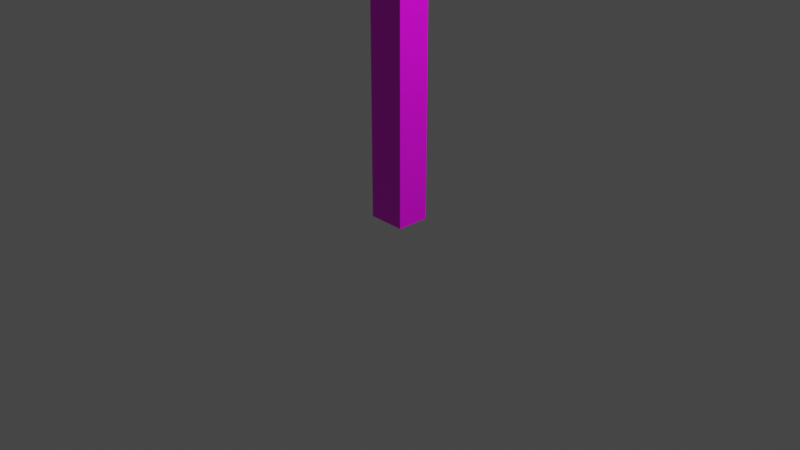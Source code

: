 # Source: Bannister.blend  (saved by Blender 2.80.75; exported with 4.5.12 LTS)
import bpy
from mathutils import Matrix  # noqa: F401  (used for matrix-valued properties, if any)

bpy.ops.wm.read_factory_settings(use_empty=True)
scene = bpy.context.scene
scene.name = 'Scene'

# ---- collections
col_collection = bpy.data.collections.new('Collection'); scene.collection.children.link(col_collection)

# ---- images (referenced by path relative to the original .blend; pixels are not part of the script)
import os
ASSET_DIR = os.environ.get("B2B_ASSET_DIR", "")  # directory of the original .blend (textures are referenced by path, not embedded)
HERE = os.path.dirname(os.path.abspath(__file__))  # packed textures are extracted next to this script under _unpacked/

def load_image(name, relpath, width, height, colorspace="sRGB"):
    """Load a texture the original file referenced (path relative to the .blend, or extracted next to this script)."""
    p = next((c for c in (os.path.join(HERE, relpath), os.path.join(ASSET_DIR, relpath)) if relpath and os.path.exists(c)), "")
    if p:
        img = bpy.data.images.load(p, check_existing=True)
        img.name = name
    else:  # same state as the original file: an image datablock whose file is absent (Cycles renders it pink)
        img = bpy.data.images.new(name, width, height)
        img.source = "FILE"
        img.filepath = "//" + (relpath or name)
    img.colorspace_settings.name = colorspace
    return img
img_106_wood_stained_black_texture_seamless_jpg = load_image('106-wood-stained-black-texture-seamless.jpg', 'Materials/106-wood-stained-black-texture-seamless.jpg', 1024, 1024, 'sRGB')

# ---- materials (node trees are filled in below, after node groups)
mat_material = bpy.data.materials.new('Material')
mat_material.alpha_threshold = 0.0
mat_material.use_transparent_shadow = False
mat_material.line_color = (0.0, 0.0, 0.0, 1.0)

# ---- material node trees
mat_material.use_nodes = True; mat_material.node_tree.nodes.clear()
_N = mat_material.node_tree.nodes; _L = mat_material.node_tree.links
n0 = _N.new('ShaderNodeOutputMaterial'); n0.name = 'Material Output'; n0.location = (300, 300)
n1 = _N.new('ShaderNodeBsdfPrincipled'); n1.name = 'Principled BSDF'; n1.location = (10, 300)
n1.distribution = 'GGX'
n1.subsurface_method = 'BURLEY'
n1.inputs[2].default_value = 0.4
n1.inputs[3].default_value = 1.45
n1.inputs[27].default_value = (0.0, 0.0, 0.0, 1.0)
n1.inputs[28].default_value = 1.0
n2 = _N.new('ShaderNodeTexImage'); n2.name = 'Image Texture'; n2.location = (-280, 280)
n2.image = img_106_wood_stained_black_texture_seamless_jpg
_L.new(n1.outputs[0], n0.inputs[0])
_L.new(n2.outputs[0], n1.inputs[0])
n0.is_active_output = True

# ---- world
world_world = bpy.data.worlds.new('World'); scene.world = world_world
world_world.use_nodes = True; world_world.node_tree.nodes.clear()
_N = world_world.node_tree.nodes; _L = world_world.node_tree.links
n0 = _N.new('ShaderNodeOutputWorld'); n0.name = 'World Output'; n0.location = (300, 300)
n1 = _N.new('ShaderNodeBackground'); n1.name = 'Background'; n1.location = (10, 300)
n1.inputs[0].default_value = (0.05088, 0.05088, 0.05088, 1.0)
_L.new(n1.outputs[0], n0.inputs[0])
n0.is_active_output = True
world_world.color = (0.05088, 0.05088, 0.05088)
world_world.use_sun_shadow = False
world_world.sun_shadow_jitter_overblur = 0.0

# ---- cameras
cam_camera = bpy.data.cameras.new('Camera')
cam_camera.clip_end = 100.0
cam_camera.ortho_scale = 7.314

# ---- lights
light_light = bpy.data.lights.new('Light', 'POINT')
light_light.transmission_factor = 0.0
light_light.energy = 1000.0
light_light.shadow_soft_size = 0.1
light_light.shadow_maximum_resolution = 0.006
light_light.use_absolute_resolution = True

# ---- meshes
me_cube = bpy.data.meshes.new('Cube')
me_cube.from_pydata([(1.0, 1.0, 1.0), (1.0, 1.0, -1.0), (1.0, -1.0, 1.0), (1.0, -1.0, -1.0), (-1.0, 1.0, 1.0), (-1.0, 1.0, -1.0), (-1.0, -1.0, 1.0), (-1.0, -1.0, -1.0)], [], [(0, 4, 6, 2), (3, 2, 6, 7), (7, 6, 4, 5), (5, 1, 3, 7), (1, 0, 2, 3), (5, 4, 0, 1)])
_uv = me_cube.uv_layers.new(name='UVMap')
_uv.uv.foreach_set('vector', [0.375, 0.0, 0.625, 0.0, 0.625, 0.25, 0.375, 0.25, 0.375, 0.25, 0.625, 0.25, 0.625, 0.5, 0.375, 0.5, 0.375, 0.5, 0.625, 0.5, 0.625, 0.75, 0.375, 0.75, 0.375, 0.75, 0.625, 0.75, 0.625, 1.0, 0.375, 1.0, 0.125, 0.5, 0.375, 0.5, 0.375, 0.75, 0.125, 0.75, 0.625, 0.5, 0.875, 0.5, 0.875, 0.75, 0.625, 0.75])
me_cube.materials.append(mat_material)
me_cube.use_remesh_preserve_volume = False
me_cube.use_remesh_preserve_attributes = False
me_cube.use_mirror_vertex_groups = False
me_cube.update()

# ---- objects
ob_cube = bpy.data.objects.new('Cube', me_cube)
ob_light = bpy.data.objects.new('Light', light_light)
ob_camera = bpy.data.objects.new('Camera', cam_camera)

# ---- transforms, parenting, visibility, modifiers, constraints
ob_cube.location = (0.0, 0.0, 3.003)
ob_cube.scale = (0.2013, 0.1774, 2.985)
ob_cube.lock_rotations_4d = False
ob_cube.empty_display_type = 'ARROWS'
ob_cube.lineart.crease_threshold = 0.0
ob_light.location = (4.076, 1.005, 5.904)
ob_light.rotation_euler = (0.6503, 0.05522, 1.866)
ob_light.lock_rotations_4d = False
ob_light.empty_display_type = 'ARROWS'
ob_light.color = (0.0, 0.0, 0.0, 0.0)
ob_light.lineart.crease_threshold = 0.0
ob_camera.location = (7.359, -6.926, 4.958)
ob_camera.rotation_euler = (1.109, 0.0, 0.8149)
ob_camera.lock_rotations_4d = False
ob_camera.empty_display_type = 'ARROWS'
ob_camera.color = (0.0, 0.0, 0.0, 0.0)
ob_camera.display_type = 'WIRE'
ob_camera.lineart.crease_threshold = 0.0

# ---- collection membership
col_collection.objects.link(ob_cube)
col_collection.objects.link(ob_light)
col_collection.objects.link(ob_camera)

# ---- scene / render settings (as saved in the file)
scene.camera = ob_camera
scene.frame_start = 1; scene.frame_end = 250; scene.frame_set(1)
scene.render.engine = 'BLENDER_EEVEE_NEXT'
scene.cycles.use_denoising = False
scene.cycles.samples = 128
scene.cycles.sampling_pattern = 'TABULATED_SOBOL'
scene.cycles.use_adaptive_sampling = False
scene.cycles.use_light_tree = False
scene.view_settings.view_transform = 'Filmic'
bpy.context.view_layer.update()

